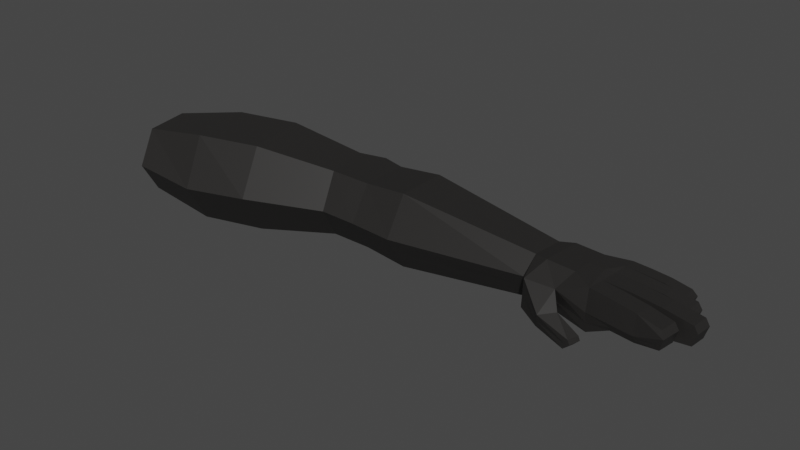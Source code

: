 # Source: untitled.blend  (saved by Blender 3.4.6; exported with 4.5.12 LTS)
import bpy
from mathutils import Matrix  # noqa: F401  (used for matrix-valued properties, if any)

bpy.ops.wm.read_factory_settings(use_empty=True)
scene = bpy.context.scene
scene.name = 'Scene'

# ---- collections
col_collection = bpy.data.collections.new('Collection'); scene.collection.children.link(col_collection)

# ---- materials (node trees are filled in below, after node groups)
mat_material_001 = bpy.data.materials.new('Material.001')
mat_material_001.use_transparent_shadow = False

# ---- material node trees
mat_material_001.use_nodes = True; mat_material_001.node_tree.nodes.clear()
_N = mat_material_001.node_tree.nodes; _L = mat_material_001.node_tree.links
n0 = _N.new('ShaderNodeBsdfPrincipled'); n0.name = 'Principled BSDF'; n0.location = (10, 300)
n0.distribution = 'GGX'
n0.subsurface_method = 'RANDOM_WALK_SKIN'
n0.inputs[0].default_value = (0.01885, 0.01777, 0.01696, 1.0)
n0.inputs[3].default_value = 1.45
n0.inputs[27].default_value = (0.0, 0.0, 0.0, 1.0)
n0.inputs[28].default_value = 1.0
n1 = _N.new('ShaderNodeOutputMaterial'); n1.name = 'Material Output'; n1.location = (300, 300)
_L.new(n0.outputs[0], n1.inputs[0])
n1.is_active_output = True

# ---- world
world_world = bpy.data.worlds.new('World'); scene.world = world_world
world_world.use_nodes = True; world_world.node_tree.nodes.clear()
_N = world_world.node_tree.nodes; _L = world_world.node_tree.links
n0 = _N.new('ShaderNodeOutputWorld'); n0.name = 'World Output'; n0.location = (300, 300)
n1 = _N.new('ShaderNodeBackground'); n1.name = 'Background'; n1.location = (10, 300)
n1.inputs[0].default_value = (0.05088, 0.05088, 0.05088, 1.0)
_L.new(n1.outputs[0], n0.inputs[0])
n0.is_active_output = True
world_world.color = (0.05088, 0.05088, 0.05088)
world_world.use_sun_shadow = False
world_world.sun_shadow_jitter_overblur = 0.0

# ---- meshes
me_cube_002 = bpy.data.meshes.new('Cube.002')
me_cube_002.from_pydata([(-1.354, -1.473, -0.7103), (-1.353, -1.473, 0.7506), (-1.41, -0.4206, -0.7099), (-1.409, -0.4203, 0.7509), (1.22, -0.4258, -0.4668), (1.22, -0.4258, 0.4668), (1.237, 0.2575, -0.4668), (1.237, 0.2575, 0.4668), (0.1483, 0.5368, -0.7304), (-0.1562, 0.5197, -0.723), (-0.1551, 0.52, 0.7378), (0.1483, 0.5368, 0.7304), (-0.09953, -0.5329, -0.7234), (0.1483, -0.5368, -0.7304), (0.1483, -0.5368, 0.7304), (-0.09845, -0.5326, 0.7375), (0.00482, 0.6744, -0.7304), (0.00482, 0.6744, 0.7304), (-1.329, -1.927, 0.02001), (-1.434, 0.03363, 0.02068), (1.244, 0.5523, 1.166e-06), (1.212, -0.7657, 0.131), (0.1483, -1.0, 1.285e-06), (-0.07453, -0.9869, 0.006903), (-0.1801, 0.9739, 0.00757), (0.1483, 1.0, 1.285e-06), (0.00482, 1.138, 1.285e-06), (-1.382, -0.9469, -0.7101), (-1.381, -0.9466, 0.7508), (1.228, -0.08418, -0.4668), (1.228, -0.08418, 0.4668), (0.1483, -3.451e-08, 0.7304), (-0.1268, -0.006325, 0.7377), (-0.1279, -0.006638, -0.7232), (0.1483, -3.451e-08, -0.7304), (0.00482, -3.451e-08, -0.7304), (0.00482, -3.451e-08, 0.7304), (1.503, 0.64, 9.732e-07), (-1.382, -0.9468, 0.02034), (0.4105, 0.5778, -0.816), (0.4105, -0.5778, -0.816), (0.4105, 0.5778, 0.816), (0.4105, -0.5778, 0.816), (0.4105, -1.076, 1.259e-06), (0.4105, 1.076, 1.259e-06), (0.4105, -4.077e-08, 0.816), (0.4105, -4.077e-08, -0.816), (-0.6452, 0.4448, -0.9767), (-0.5642, -1.032, 0.9805), (-0.6437, 0.4452, 0.981), (-0.5656, -1.032, -0.9772), (-0.6772, 1.054, 0.002384), (-0.5321, -1.641, 0.001468), (-0.6072, -0.2606, -0.9769), (-0.6057, -0.2601, 0.9808), (-1.034, 0.1608, -1.02), (-0.9509, -1.357, 0.9544), (-0.9206, -1.934, -0.09258), (-0.9981, -0.5078, -1.02), (-1.033, 0.1612, 0.9549), (-0.9524, -1.357, -1.02), (-1.065, 0.7378, -0.09167), (-0.9967, -0.5073, 0.9546), (1.334, 0.697, 9.732e-07), (1.325, 0.3218, -0.5197), (1.314, -0.1131, -0.5197), (1.314, -0.1131, 0.5197), (1.304, -0.548, 0.5197), (1.273, -1.099, 0.3251), (1.255, -1.04, -0.3296), (1.325, 0.3218, 0.5197), (1.627, 0.4961, 1.147e-06), (1.494, 0.2648, -0.5197), (1.484, -0.1701, -0.5197), (1.484, -0.1701, 0.5197), (1.473, -0.605, 0.5197), (1.428, -0.9759, 0.261), (1.384, -0.7481, -0.3165), (1.494, 0.2648, 0.5197), (1.423, -1.492, -0.03455), (1.627, 0.4436, -0.424), (1.57, -0.1993, -0.5197), (1.57, -0.1993, 0.5197), (1.595, -0.8819, 0.4848), (1.593, -0.9338, 1.147e-06), (1.595, -0.8819, -0.424), (1.627, 0.4436, 0.4848), (1.398, -1.362, -0.3638), (1.491, -1.236, -0.004809), (1.466, -1.106, -0.334), (1.602, -1.524, -0.2617), (1.574, -1.501, -0.4944), (1.62, -1.28, -0.2668), (1.592, -1.257, -0.4995), (1.625, 0.1905, 0.0109), (1.624, 0.2086, -0.4128), (1.618, -0.08919, -0.4257), (1.619, -0.1262, 0.4824), (1.609, -0.5093, 0.4848), (1.609, -0.5097, 1.147e-06), (1.609, -0.5093, -0.424), (1.625, 0.1716, 0.4953), (1.618, -0.1077, -0.002033), (2.024, -1.171, 0.2116), (2.003, -1.106, -0.05908), (2.003, -1.106, 0.3467), (2.017, -0.7333, 0.3467), (2.041, -0.7465, 0.2116), (2.017, -0.7333, -0.05908), (2.107, -0.2815, 0.3467), (2.098, -0.6467, 0.3467), (2.121, -0.655, 0.2116), (2.098, -0.6467, -0.05908), (2.13, -0.2894, 0.2116), (2.107, -0.2815, -0.05908), (2.041, 0.1111, 0.2131), (2.017, 0.1297, -0.05681), (2.015, -0.1535, -0.06914), (2.018, 0.1079, 0.3485), (2.015, -0.1752, 0.3362), (2.039, -0.1725, 0.2007), (1.968, 0.4869, 0.2116), (1.944, 0.435, -0.05908), (1.944, 0.435, 0.3467), (1.967, 0.1715, 0.2116), (1.944, 0.1717, 0.3467), (1.944, 0.1717, -0.05908), (1.731, -0.9565, 0.4616), (1.867, -1.031, 0.424), (1.881, -0.6586, 0.424), (1.745, -0.5839, 0.4616), (1.881, -0.659, 1.147e-06), (1.745, -0.5843, 1.147e-06), (1.745, -0.5839, -0.1511), (1.881, -0.6586, -0.1511), (1.867, -1.031, -0.1511), (1.731, -0.9565, -0.1511), (1.729, -1.008, 1.147e-06), (1.865, -1.083, 1.147e-06), (1.753, 0.1646, -0.1434), (1.885, 0.1471, -0.1461), (1.882, -0.136, -0.1585), (1.75, -0.1186, -0.1557), (1.883, -0.1426, -0.007483), (1.75, -0.1252, -0.004758), (1.751, -0.1453, 0.4564), (1.883, -0.1611, 0.4162), (1.886, 0.122, 0.4285), (1.754, 0.1379, 0.4687), (1.885, 0.1409, 0.004866), (1.753, 0.1584, 0.007591), (1.779, -0.1712, 0.4616), (1.943, -0.2263, 0.424), (1.943, -0.2263, 1.146e-06), (1.779, -0.1712, 1.146e-06), (1.779, -0.1712, -0.1511), (1.943, -0.2263, -0.1511), (1.934, -0.5916, -0.1511), (1.77, -0.5364, -0.1511), (1.77, -0.5368, 1.146e-06), (1.934, -0.592, 1.146e-06), (1.934, -0.5916, 0.424), (1.77, -0.5364, 0.4616), (1.733, 0.4407, -0.1511), (1.838, 0.4379, -0.1511), (1.838, 0.1746, -0.1511), (1.732, 0.1774, -0.1511), (1.733, 0.4932, 1.147e-06), (1.839, 0.4904, 1.147e-06), (1.732, 0.1778, 1.147e-06), (1.838, 0.175, 1.147e-06), (1.838, 0.1746, 0.424), (1.732, 0.1774, 0.4616), (1.838, 0.4379, 0.424), (1.733, 0.4407, 0.4616), (1.602, -1.524, -0.2617), (1.574, -1.501, -0.4944), (1.62, -1.28, -0.2668), (1.592, -1.257, -0.4995), (-1.422, -0.1935, -0.3446), (1.24, 0.4049, -0.2334), (1.216, -0.5958, -0.1679), (0.1483, -0.7684, -0.3652), (-0.08703, -0.7599, -0.3582), (-0.1682, 0.7468, -0.3577), (0.1483, 0.7684, -0.3652), (0.00482, 0.906, -0.3652), (-1.341, -1.7, -0.3451), (-1.382, -0.9468, -0.3449), (0.4105, 0.827, -0.408), (0.4105, -0.827, -0.408), (-0.5489, -1.336, -0.4879), (-0.6612, 0.7491, -0.4871), (-1.049, 0.4493, -0.5557), (-0.9365, -1.646, -0.5564), (1.329, 0.5094, -0.2598), (1.264, -1.07, -0.002239), (1.499, 0.4524, -0.2598), (1.406, -0.862, -0.02776), (1.627, 0.4698, -0.212), (1.594, -0.9078, -0.212), (1.411, -1.427, -0.1992), (1.479, -1.171, -0.1694), (1.588, -1.513, -0.3781), (1.606, -1.268, -0.3832), (1.624, 0.1996, -0.2009), (1.609, -0.5095, -0.212), (1.618, -0.09844, -0.2138), (2.013, -1.138, 0.07628), (2.029, -0.7399, 0.07628), (2.109, -0.6508, 0.07628), (2.118, -0.2854, 0.07628), (2.029, 0.1204, 0.07814), (2.027, -0.163, 0.0658), (1.956, 0.461, 0.07628), (1.955, 0.1716, 0.07628), (1.73, -0.9825, -0.07556), (1.866, -1.057, -0.07556), (1.745, -0.5841, -0.07556), (1.881, -0.6588, -0.07556), (1.753, 0.1615, -0.06791), (1.885, 0.144, -0.07064), (1.75, -0.1219, -0.08025), (1.882, -0.1393, -0.08298), (1.779, -0.1712, -0.07556), (1.943, -0.2263, -0.07556), (1.77, -0.5366, -0.07556), (1.934, -0.5918, -0.07556), (1.732, 0.1776, -0.07556), (1.838, 0.1748, -0.07556), (1.733, 0.467, -0.07556), (1.838, 0.4641, -0.07556), (1.612, -1.521, -0.3534), (1.629, -1.276, -0.3585)], [], [(38, 28, 3, 19), (44, 41, 7, 20), (180, 20, 63, 195), (57, 56, 1, 18), (46, 29, 4, 40), (62, 28, 1, 56), (45, 31, 14, 42), (53, 33, 12, 50), (43, 42, 14, 22), (51, 49, 10, 24), (26, 17, 11, 25), (24, 10, 17, 26), (36, 32, 15), (15, 23, 22, 14), (35, 34, 13), (184, 24, 26, 186), (186, 26, 25, 185), (192, 51, 24, 184), (190, 43, 22, 182), (194, 57, 18, 187), (30, 5, 67, 66), (189, 44, 20, 180), (188, 38, 19, 179), (187, 18, 38, 188), (7, 30, 66, 70), (11, 17, 36, 31), (9, 16, 35, 33), (16, 8, 34, 35), (47, 9, 33, 53), (17, 10, 32, 36), (41, 11, 31, 45), (59, 3, 28, 62), (39, 6, 29, 46), (5, 21, 68, 67), (18, 1, 28, 38), (183, 12, 13, 182), (36, 15, 14), (31, 36, 14), (33, 35, 12), (12, 35, 13), (8, 39, 46, 34), (7, 41, 45, 30), (185, 25, 44, 189), (181, 21, 43, 190), (21, 5, 42, 43), (30, 45, 42, 5), (34, 46, 40, 13), (25, 11, 41, 44), (10, 49, 54, 32), (55, 47, 53, 58), (183, 23, 52, 191), (193, 61, 51, 192), (61, 59, 49, 51), (58, 53, 50, 60), (32, 54, 48, 15), (23, 15, 48, 52), (27, 58, 60, 0), (19, 3, 59, 61), (179, 19, 61, 193), (2, 55, 58, 27), (49, 59, 62, 54), (191, 52, 57, 194), (54, 62, 56, 48), (52, 48, 56, 57), (66, 67, 75, 74), (63, 70, 78, 37), (70, 66, 74, 78), (65, 64, 72, 73), (20, 7, 70, 63), (181, 4, 69, 196), (4, 29, 65, 69), (29, 6, 64, 65), (73, 72, 80, 81), (198, 77, 85, 200), (75, 76, 84, 83), (77, 73, 81, 85), (195, 63, 37, 197), (69, 65, 73, 77), (67, 68, 76, 75), (198, 76, 88, 202), (231, 168, 121, 214), (82, 83, 98, 97), (165, 164, 122, 126), (86, 82, 97, 101), (78, 74, 82, 86), (37, 78, 86, 71), (74, 75, 83, 82), (197, 37, 71, 199), (87, 89, 93, 91), (69, 77, 89, 87), (76, 68, 79, 88), (196, 69, 87, 201), (91, 93, 178, 176), (201, 87, 91, 203), (88, 79, 90, 92), (202, 88, 92, 204), (157, 156, 114, 112), (153, 152, 109, 113), (223, 141, 117, 213), (141, 140, 116, 117), (85, 81, 96, 100), (131, 129, 106, 107), (129, 128, 105, 106), (81, 80, 95, 96), (105, 103, 107, 106), (208, 104, 108, 209), (135, 134, 108, 104), (219, 131, 107, 209), (128, 138, 103, 105), (217, 135, 104, 208), (113, 109, 110, 111), (211, 113, 111, 210), (161, 160, 111, 110), (227, 157, 112, 210), (225, 153, 113, 211), (152, 161, 110, 109), (212, 115, 120, 213), (115, 118, 119, 120), (147, 146, 119, 118), (149, 147, 118, 115), (146, 143, 120, 119), (221, 149, 115, 212), (214, 121, 124, 215), (121, 123, 125, 124), (171, 170, 124, 125), (173, 171, 125, 123), (229, 165, 126, 215), (168, 173, 123, 121), (200, 85, 136, 216), (216, 136, 135, 217), (83, 84, 137, 127), (127, 137, 138, 128), (206, 99, 132, 218), (218, 132, 131, 219), (85, 100, 133, 136), (136, 133, 134, 135), (98, 83, 127, 130), (130, 127, 128, 129), (99, 98, 130, 132), (132, 130, 129, 131), (205, 94, 150, 220), (220, 150, 149, 221), (97, 102, 144, 145), (145, 144, 143, 146), (94, 101, 148, 150), (150, 148, 147, 149), (101, 97, 145, 148), (148, 145, 146, 147), (96, 95, 139, 142), (142, 139, 140, 141), (207, 96, 142, 222), (222, 142, 141, 223), (97, 98, 162, 151), (151, 162, 161, 152), (207, 102, 154, 224), (224, 154, 153, 225), (206, 100, 158, 226), (226, 158, 157, 227), (98, 99, 159, 162), (162, 159, 160, 161), (102, 97, 151, 154), (154, 151, 152, 153), (100, 96, 155, 158), (158, 155, 156, 157), (71, 86, 174, 167), (167, 174, 173, 168), (205, 95, 166, 228), (228, 166, 165, 229), (86, 101, 172, 174), (174, 172, 171, 173), (101, 94, 169, 172), (172, 169, 170, 171), (95, 80, 163, 166), (166, 163, 164, 165), (199, 71, 167, 230), (230, 167, 168, 231), (232, 176, 178, 233), (203, 91, 176, 232), (92, 90, 175, 177), (204, 92, 177, 233), (93, 204, 233, 178), (90, 203, 232, 175), (175, 232, 233, 177), (163, 230, 231, 164), (80, 199, 230, 163), (169, 228, 229, 170), (94, 205, 228, 169), (159, 226, 227, 160), (99, 206, 226, 159), (155, 224, 225, 156), (96, 207, 224, 155), (144, 222, 223, 143), (102, 207, 222, 144), (139, 220, 221, 140), (95, 205, 220, 139), (133, 218, 219, 134), (100, 206, 218, 133), (137, 216, 217, 138), (84, 200, 216, 137), (170, 229, 215, 124), (122, 214, 215, 126), (140, 221, 212, 116), (116, 212, 213, 117), (156, 225, 211, 114), (160, 227, 210, 111), (114, 211, 210, 112), (138, 217, 208, 103), (134, 219, 209, 108), (103, 208, 209, 107), (143, 223, 213, 120), (89, 202, 204, 93), (79, 201, 203, 90), (68, 196, 201, 79), (72, 197, 199, 80), (164, 231, 214, 122), (77, 198, 202, 89), (64, 195, 197, 72), (76, 198, 200, 84), (21, 181, 196, 68), (50, 191, 194, 60), (2, 179, 193, 55), (55, 193, 192, 47), (12, 183, 191, 50), (4, 181, 190, 40), (8, 185, 189, 39), (23, 183, 182, 22), (0, 187, 188, 27), (27, 188, 179, 2), (39, 189, 180, 6), (60, 194, 187, 0), (40, 190, 182, 13), (47, 192, 184, 9), (16, 186, 185, 8), (9, 184, 186, 16), (6, 180, 195, 64)])
_uv = me_cube_002.uv_layers.new(name='UVMap')
_uv.uv.foreach_set('vector', [0.5, 0.125, 0.625, 0.125, 0.625, 0.25, 0.5, 0.25, 0.5, 0.4569, 0.625, 0.4569, 0.625, 0.5, 0.5, 0.5, 0.4375, 0.5, 0.5, 0.5, 0.5, 0.5, 0.4375, 0.5, 0.5, 0.9784, 0.625, 0.9784, 0.625, 1.0, 0.5, 1.0, 0.3319, 0.625, 0.375, 0.625, 0.375, 0.75, 0.3319, 0.75, 0.8534, 0.625, 0.875, 0.625, 0.875, 0.75, 0.8534, 0.75, 0.6681, 0.625, 0.7077, 0.625, 0.7077, 0.75, 0.6681, 0.75, 0.167, 0.625, 0.2089, 0.625, 0.2089, 0.75, 0.167, 0.75, 0.5, 0.7931, 0.625, 0.7931, 0.625, 0.8327, 0.5, 0.8327, 0.5, 0.292, 0.625, 0.292, 0.625, 0.3339, 0.5, 0.3339, 0.5, 0.3756, 0.625, 0.3756, 0.625, 0.4173, 0.5, 0.4173, 0.5, 0.3339, 0.625, 0.3339, 0.625, 0.3756, 0.5, 0.3756, 0.7494, 0.625, 0.7911, 0.625, 0.7911, 0.75, 0.625, 0.9161, 0.5, 0.9161, 0.5, 0.8327, 0.625, 0.8327, 0.2506, 0.625, 0.2923, 0.625, 0.2923, 0.75, 0.4375, 0.3339, 0.5, 0.3339, 0.5, 0.3756, 0.4375, 0.3756, 0.4375, 0.3756, 0.5, 0.3756, 0.5, 0.4173, 0.4375, 0.4173, 0.4375, 0.292, 0.5, 0.292, 0.5, 0.3339, 0.4375, 0.3339, 0.4375, 0.7931, 0.5, 0.7931, 0.5, 0.8327, 0.4375, 0.8327, 0.4375, 0.9784, 0.5, 0.9784, 0.5, 1.0, 0.4375, 1.0, 0.625, 0.625, 0.625, 0.75, 0.625, 0.75, 0.625, 0.625, 0.4375, 0.4569, 0.5, 0.4569, 0.5, 0.5, 0.4375, 0.5, 0.4375, 0.125, 0.5, 0.125, 0.5, 0.25, 0.4375, 0.25, 0.4375, 0.0, 0.5, 0.0, 0.5, 0.125, 0.4375, 0.125, 0.625, 0.5, 0.625, 0.625, 0.625, 0.625, 0.625, 0.5, 0.7077, 0.5, 0.7494, 0.5, 0.7494, 0.625, 0.7077, 0.625, 0.2089, 0.5, 0.2506, 0.5, 0.2506, 0.625, 0.2089, 0.625, 0.2506, 0.5, 0.2923, 0.5, 0.2923, 0.625, 0.2506, 0.625, 0.167, 0.5, 0.2089, 0.5, 0.2089, 0.625, 0.167, 0.625, 0.7494, 0.5, 0.7911, 0.5, 0.7911, 0.625, 0.7494, 0.625, 0.6681, 0.5, 0.7077, 0.5, 0.7077, 0.625, 0.6681, 0.625, 0.8534, 0.5, 0.875, 0.5, 0.875, 0.625, 0.8534, 0.625, 0.3319, 0.5, 0.375, 0.5, 0.375, 0.625, 0.3319, 0.625, 0.625, 0.75, 0.5, 0.75, 0.5, 0.75, 0.625, 0.75, 0.5, 0.0, 0.625, 0.0, 0.625, 0.125, 0.5, 0.125, 0.4375, 0.9161, 0.375, 0.9161, 0.375, 0.8327, 0.4375, 0.8327, 0.7494, 0.625, 0.7911, 0.75, 0.7077, 0.75, 0.7077, 0.625, 0.7494, 0.625, 0.7077, 0.75, 0.2089, 0.625, 0.2506, 0.625, 0.2089, 0.75, 0.2089, 0.75, 0.2506, 0.625, 0.2923, 0.75, 0.2923, 0.5, 0.3319, 0.5, 0.3319, 0.625, 0.2923, 0.625, 0.625, 0.5, 0.6681, 0.5, 0.6681, 0.625, 0.625, 0.625, 0.4375, 0.4173, 0.5, 0.4173, 0.5, 0.4569, 0.4375, 0.4569, 0.4375, 0.75, 0.5, 0.75, 0.5, 0.7931, 0.4375, 0.7931, 0.5, 0.75, 0.625, 0.75, 0.625, 0.7931, 0.5, 0.7931, 0.625, 0.625, 0.6681, 0.625, 0.6681, 0.75, 0.625, 0.75, 0.2923, 0.625, 0.3319, 0.625, 0.3319, 0.75, 0.2923, 0.75, 0.5, 0.4173, 0.625, 0.4173, 0.625, 0.4569, 0.5, 0.4569, 0.7911, 0.5, 0.833, 0.5, 0.833, 0.625, 0.7911, 0.625, 0.1466, 0.5, 0.167, 0.5, 0.167, 0.625, 0.1466, 0.625, 0.4375, 0.9161, 0.5, 0.9161, 0.5, 0.958, 0.4375, 0.958, 0.4375, 0.2716, 0.5, 0.2716, 0.5, 0.292, 0.4375, 0.292, 0.5, 0.2716, 0.625, 0.2716, 0.625, 0.292, 0.5, 0.292, 0.1466, 0.625, 0.167, 0.625, 0.167, 0.75, 0.1466, 0.75, 0.7911, 0.625, 0.833, 0.625, 0.833, 0.75, 0.7911, 0.75, 0.5, 0.9161, 0.625, 0.9161, 0.625, 0.958, 0.5, 0.958, 0.125, 0.625, 0.1466, 0.625, 0.1466, 0.75, 0.125, 0.75, 0.5, 0.25, 0.625, 0.25, 0.625, 0.2716, 0.5, 0.2716, 0.4375, 0.25, 0.5, 0.25, 0.5, 0.2716, 0.4375, 0.2716, 0.125, 0.5, 0.1466, 0.5, 0.1466, 0.625, 0.125, 0.625, 0.833, 0.5, 0.8534, 0.5, 0.8534, 0.625, 0.833, 0.625, 0.4375, 0.958, 0.5, 0.958, 0.5, 0.9784, 0.4375, 0.9784, 0.833, 0.625, 0.8534, 0.625, 0.8534, 0.75, 0.833, 0.75, 0.5, 0.958, 0.625, 0.958, 0.625, 0.9784, 0.5, 0.9784, 0.625, 0.625, 0.625, 0.75, 0.625, 0.75, 0.625, 0.625, 0.5, 0.5, 0.625, 0.5, 0.625, 0.5, 0.5, 0.5, 0.625, 0.5, 0.625, 0.625, 0.625, 0.625, 0.625, 0.5, 0.375, 0.625, 0.375, 0.5, 0.375, 0.5, 0.375, 0.625, 0.5, 0.5, 0.625, 0.5, 0.625, 0.5, 0.5, 0.5, 0.4375, 0.75, 0.375, 0.75, 0.375, 0.75, 0.4375, 0.75, 0.375, 0.75, 0.375, 0.625, 0.375, 0.625, 0.375, 0.75, 0.375, 0.625, 0.375, 0.5, 0.375, 0.5, 0.375, 0.625, 0.375, 0.625, 0.375, 0.5, 0.375, 0.5, 0.375, 0.625, 0.4375, 0.75, 0.375, 0.75, 0.375, 0.75, 0.4375, 0.75, 0.625, 0.75, 0.5, 0.75, 0.5, 0.75, 0.625, 0.75, 0.375, 0.75, 0.375, 0.625, 0.375, 0.625, 0.375, 0.75, 0.4375, 0.5, 0.5, 0.5, 0.5, 0.5, 0.4375, 0.5, 0.375, 0.75, 0.375, 0.625, 0.375, 0.625, 0.375, 0.75, 0.625, 0.75, 0.5, 0.75, 0.5, 0.75, 0.625, 0.75, 0.4375, 0.75, 0.5, 0.75, 0.5, 0.75, 0.4375, 0.75, 0.4375, 0.5, 0.5, 0.5, 0.5, 0.5, 0.4375, 0.5, 0.625, 0.625, 0.625, 0.75, 0.625, 0.75, 0.625, 0.625, 0.375, 0.5, 0.375, 0.5, 0.375, 0.5, 0.375, 0.5, 0.625, 0.5, 0.625, 0.625, 0.625, 0.625, 0.625, 0.5, 0.625, 0.5, 0.625, 0.625, 0.625, 0.625, 0.625, 0.5, 0.5, 0.5, 0.625, 0.5, 0.625, 0.5, 0.5, 0.5, 0.625, 0.625, 0.625, 0.75, 0.625, 0.75, 0.625, 0.625, 0.4375, 0.5, 0.5, 0.5, 0.5, 0.5, 0.4375, 0.5, 0.375, 0.75, 0.375, 0.75, 0.375, 0.75, 0.375, 0.75, 0.375, 0.75, 0.375, 0.75, 0.375, 0.75, 0.375, 0.75, 0.5, 0.75, 0.5, 0.75, 0.5, 0.75, 0.5, 0.75, 0.4375, 0.75, 0.375, 0.75, 0.375, 0.75, 0.4375, 0.75, 0.375, 0.75, 0.375, 0.75, 0.375, 0.75, 0.375, 0.75, 0.4375, 0.75, 0.375, 0.75, 0.375, 0.75, 0.4375, 0.75, 0.5, 0.75, 0.5, 0.75, 0.5, 0.75, 0.5, 0.75, 0.4375, 0.75, 0.5, 0.75, 0.5, 0.75, 0.4375, 0.75, 0.375, 0.75, 0.375, 0.625, 0.375, 0.625, 0.375, 0.75, 0.5, 0.625, 0.625, 0.625, 0.625, 0.625, 0.5, 0.625, 0.4375, 0.625, 0.375, 0.625, 0.375, 0.625, 0.4375, 0.625, 0.375, 0.625, 0.375, 0.5, 0.375, 0.5, 0.375, 0.625, 0.375, 0.75, 0.375, 0.625, 0.375, 0.625, 0.375, 0.75, 0.5, 0.75, 0.625, 0.75, 0.625, 0.75, 0.5, 0.75, 0.625, 0.75, 0.625, 0.75, 0.625, 0.75, 0.625, 0.75, 0.375, 0.625, 0.375, 0.5, 0.375, 0.5, 0.375, 0.625, 0.625, 0.75, 0.5, 0.75, 0.5, 0.75, 0.625, 0.75, 0.4375, 0.75, 0.375, 0.75, 0.375, 0.75, 0.4375, 0.75, 0.375, 0.75, 0.375, 0.75, 0.375, 0.75, 0.375, 0.75, 0.4375, 0.75, 0.5, 0.75, 0.5, 0.75, 0.4375, 0.75, 0.625, 0.75, 0.5, 0.75, 0.5, 0.75, 0.625, 0.75, 0.4375, 0.75, 0.375, 0.75, 0.375, 0.75, 0.4375, 0.75, 0.5, 0.625, 0.625, 0.625, 0.625, 0.75, 0.5, 0.75, 0.4375, 0.625, 0.5, 0.625, 0.5, 0.75, 0.4375, 0.75, 0.625, 0.75, 0.5, 0.75, 0.5, 0.75, 0.625, 0.75, 0.4375, 0.75, 0.375, 0.75, 0.375, 0.75, 0.4375, 0.75, 0.4375, 0.625, 0.5, 0.625, 0.5, 0.625, 0.4375, 0.625, 0.625, 0.625, 0.625, 0.75, 0.625, 0.75, 0.625, 0.625, 0.4375, 0.5, 0.5, 0.5, 0.5, 0.625, 0.4375, 0.625, 0.5, 0.5, 0.625, 0.5, 0.625, 0.625, 0.5, 0.625, 0.625, 0.5, 0.625, 0.625, 0.625, 0.625, 0.625, 0.5, 0.5, 0.5, 0.625, 0.5, 0.625, 0.5, 0.5, 0.5, 0.625, 0.625, 0.5, 0.625, 0.5, 0.625, 0.625, 0.625, 0.4375, 0.5, 0.5, 0.5, 0.5, 0.5, 0.4375, 0.5, 0.4375, 0.5, 0.5, 0.5, 0.5, 0.5, 0.4375, 0.5, 0.5, 0.5, 0.625, 0.5, 0.625, 0.5, 0.5, 0.5, 0.625, 0.5, 0.5, 0.5, 0.5, 0.5, 0.625, 0.5, 0.625, 0.5, 0.625, 0.5, 0.625, 0.5, 0.625, 0.5, 0.4375, 0.5, 0.375, 0.5, 0.375, 0.5, 0.4375, 0.5, 0.5, 0.5, 0.625, 0.5, 0.625, 0.5, 0.5, 0.5, 0.4375, 0.75, 0.375, 0.75, 0.375, 0.75, 0.4375, 0.75, 0.4375, 0.75, 0.375, 0.75, 0.375, 0.75, 0.4375, 0.75, 0.625, 0.75, 0.5, 0.75, 0.5, 0.75, 0.625, 0.75, 0.625, 0.75, 0.5, 0.75, 0.5, 0.75, 0.625, 0.75, 0.4375, 0.75, 0.5, 0.75, 0.5, 0.75, 0.4375, 0.75, 0.4375, 0.75, 0.5, 0.75, 0.5, 0.75, 0.4375, 0.75, 0.375, 0.75, 0.375, 0.75, 0.375, 0.75, 0.375, 0.75, 0.375, 0.75, 0.375, 0.75, 0.375, 0.75, 0.375, 0.75, 0.625, 0.75, 0.625, 0.75, 0.625, 0.75, 0.625, 0.75, 0.625, 0.75, 0.625, 0.75, 0.625, 0.75, 0.625, 0.75, 0.5, 0.75, 0.625, 0.75, 0.625, 0.75, 0.5, 0.75, 0.5, 0.75, 0.625, 0.75, 0.625, 0.75, 0.5, 0.75, 0.4375, 0.5, 0.5, 0.5, 0.5, 0.5, 0.4375, 0.5, 0.4375, 0.5, 0.5, 0.5, 0.5, 0.5, 0.4375, 0.5, 0.625, 0.625, 0.5, 0.625, 0.5, 0.625, 0.625, 0.625, 0.625, 0.625, 0.5, 0.625, 0.5, 0.625, 0.625, 0.625, 0.5, 0.5, 0.625, 0.5, 0.625, 0.5, 0.5, 0.5, 0.5, 0.5, 0.625, 0.5, 0.625, 0.5, 0.5, 0.5, 0.625, 0.5, 0.625, 0.625, 0.625, 0.625, 0.625, 0.5, 0.625, 0.5, 0.625, 0.625, 0.625, 0.625, 0.625, 0.5, 0.375, 0.625, 0.375, 0.5, 0.375, 0.5, 0.375, 0.625, 0.375, 0.625, 0.375, 0.5, 0.375, 0.5, 0.375, 0.625, 0.4375, 0.625, 0.375, 0.625, 0.375, 0.625, 0.4375, 0.625, 0.4375, 0.625, 0.375, 0.625, 0.375, 0.625, 0.4375, 0.625, 0.625, 0.625, 0.625, 0.75, 0.625, 0.75, 0.625, 0.625, 0.625, 0.625, 0.625, 0.75, 0.625, 0.75, 0.625, 0.625, 0.4375, 0.625, 0.5, 0.625, 0.5, 0.625, 0.4375, 0.625, 0.4375, 0.625, 0.5, 0.625, 0.5, 0.625, 0.4375, 0.625, 0.4375, 0.75, 0.375, 0.75, 0.375, 0.75, 0.4375, 0.75, 0.4375, 0.75, 0.375, 0.75, 0.375, 0.75, 0.4375, 0.75, 0.625, 0.75, 0.5, 0.75, 0.5, 0.75, 0.625, 0.75, 0.625, 0.75, 0.5, 0.75, 0.5, 0.75, 0.625, 0.75, 0.5, 0.625, 0.625, 0.625, 0.625, 0.625, 0.5, 0.625, 0.5, 0.625, 0.625, 0.625, 0.625, 0.625, 0.5, 0.625, 0.375, 0.75, 0.375, 0.625, 0.375, 0.625, 0.375, 0.75, 0.375, 0.75, 0.375, 0.625, 0.375, 0.625, 0.375, 0.75, 0.5, 0.5, 0.625, 0.5, 0.625, 0.5, 0.5, 0.5, 0.5, 0.5, 0.625, 0.5, 0.625, 0.5, 0.5, 0.5, 0.4375, 0.5, 0.375, 0.5, 0.375, 0.5, 0.4375, 0.5, 0.4375, 0.5, 0.375, 0.5, 0.375, 0.5, 0.4375, 0.5, 0.625, 0.5, 0.625, 0.5, 0.625, 0.5, 0.625, 0.5, 0.625, 0.5, 0.625, 0.5, 0.625, 0.5, 0.625, 0.5, 0.625, 0.5, 0.5, 0.5, 0.5, 0.5, 0.625, 0.5, 0.625, 0.5, 0.5, 0.5, 0.5, 0.5, 0.625, 0.5, 0.375, 0.5, 0.375, 0.5, 0.375, 0.5, 0.375, 0.5, 0.375, 0.5, 0.375, 0.5, 0.375, 0.5, 0.375, 0.5, 0.4375, 0.5, 0.5, 0.5, 0.5, 0.5, 0.4375, 0.5, 0.4375, 0.5, 0.5, 0.5, 0.5, 0.5, 0.4375, 0.5, 0.4375, 0.75, 0.375, 0.75, 0.375, 0.75, 0.4375, 0.75, 0.4375, 0.75, 0.375, 0.75, 0.375, 0.75, 0.4375, 0.75, 0.5, 0.75, 0.5, 0.75, 0.5, 0.75, 0.5, 0.75, 0.4375, 0.75, 0.5, 0.75, 0.5, 0.75, 0.4375, 0.75, 0.375, 0.75, 0.4375, 0.75, 0.4375, 0.75, 0.375, 0.75, 0.5, 0.75, 0.4375, 0.75, 0.4375, 0.75, 0.5, 0.75, 0.5, 0.75, 0.4375, 0.75, 0.4375, 0.75, 0.5, 0.75, 0.375, 0.5, 0.4375, 0.5, 0.4375, 0.5, 0.375, 0.5, 0.375, 0.5, 0.4375, 0.5, 0.4375, 0.5, 0.375, 0.5, 0.5, 0.5, 0.4375, 0.5, 0.4375, 0.5, 0.5, 0.5, 0.5, 0.5, 0.4375, 0.5, 0.4375, 0.5, 0.5, 0.5, 0.5, 0.75, 0.4375, 0.75, 0.4375, 0.75, 0.5, 0.75, 0.5, 0.75, 0.4375, 0.75, 0.4375, 0.75, 0.5, 0.75, 0.375, 0.625, 0.4375, 0.625, 0.4375, 0.625, 0.375, 0.625, 0.375, 0.625, 0.4375, 0.625, 0.4375, 0.625, 0.375, 0.625, 0.5, 0.625, 0.4375, 0.625, 0.4375, 0.625, 0.5, 0.625, 0.5, 0.625, 0.4375, 0.625, 0.4375, 0.625, 0.5, 0.625, 0.375, 0.5, 0.4375, 0.5, 0.4375, 0.5, 0.375, 0.5, 0.375, 0.5, 0.4375, 0.5, 0.4375, 0.5, 0.375, 0.5, 0.375, 0.75, 0.4375, 0.75, 0.4375, 0.75, 0.375, 0.75, 0.375, 0.75, 0.4375, 0.75, 0.4375, 0.75, 0.375, 0.75, 0.5, 0.75, 0.4375, 0.75, 0.4375, 0.75, 0.5, 0.75, 0.5, 0.75, 0.4375, 0.75, 0.4375, 0.75, 0.5, 0.75, 0.5, 0.5, 0.4375, 0.5, 0.4375, 0.5, 0.5, 0.5, 0.375, 0.5, 0.4375, 0.5, 0.4375, 0.5, 0.375, 0.5, 0.375, 0.5, 0.4375, 0.5, 0.4375, 0.5, 0.375, 0.5, 0.375, 0.5, 0.4375, 0.5, 0.4375, 0.625, 0.375, 0.625, 0.375, 0.625, 0.4375, 0.625, 0.4375, 0.625, 0.375, 0.625, 0.5, 0.75, 0.4375, 0.75, 0.4375, 0.75, 0.5, 0.75, 0.375, 0.625, 0.4375, 0.625, 0.4375, 0.75, 0.375, 0.75, 0.5, 0.75, 0.4375, 0.75, 0.4375, 0.75, 0.5, 0.75, 0.375, 0.75, 0.4375, 0.75, 0.4375, 0.75, 0.375, 0.75, 0.5, 0.75, 0.4375, 0.75, 0.4375, 0.75, 0.5, 0.75, 0.5, 0.625, 0.4375, 0.625, 0.4375, 0.625, 0.5, 0.625, 0.375, 0.75, 0.4375, 0.75, 0.4375, 0.75, 0.375, 0.75, 0.5, 0.75, 0.4375, 0.75, 0.4375, 0.75, 0.5, 0.75, 0.5, 0.75, 0.4375, 0.75, 0.4375, 0.75, 0.5, 0.75, 0.375, 0.5, 0.4375, 0.5, 0.4375, 0.5, 0.375, 0.5, 0.375, 0.5, 0.4375, 0.5, 0.4375, 0.5, 0.375, 0.5, 0.375, 0.75, 0.4375, 0.75, 0.4375, 0.75, 0.375, 0.75, 0.375, 0.5, 0.4375, 0.5, 0.4375, 0.5, 0.375, 0.5, 0.5, 0.75, 0.4375, 0.75, 0.4375, 0.75, 0.5, 0.75, 0.5, 0.75, 0.4375, 0.75, 0.4375, 0.75, 0.5, 0.75, 0.375, 0.958, 0.4375, 0.958, 0.4375, 0.9784, 0.375, 0.9784, 0.375, 0.25, 0.4375, 0.25, 0.4375, 0.2716, 0.375, 0.2716, 0.375, 0.2716, 0.4375, 0.2716, 0.4375, 0.292, 0.375, 0.292, 0.375, 0.9161, 0.4375, 0.9161, 0.4375, 0.958, 0.375, 0.958, 0.375, 0.75, 0.4375, 0.75, 0.4375, 0.7931, 0.375, 0.7931, 0.375, 0.4173, 0.4375, 0.4173, 0.4375, 0.4569, 0.375, 0.4569, 0.5, 0.9161, 0.4375, 0.9161, 0.4375, 0.8327, 0.5, 0.8327, 0.375, 0.0, 0.4375, 0.0, 0.4375, 0.125, 0.375, 0.125, 0.375, 0.125, 0.4375, 0.125, 0.4375, 0.25, 0.375, 0.25, 0.375, 0.4569, 0.4375, 0.4569, 0.4375, 0.5, 0.375, 0.5, 0.375, 0.9784, 0.4375, 0.9784, 0.4375, 1.0, 0.375, 1.0, 0.375, 0.7931, 0.4375, 0.7931, 0.4375, 0.8327, 0.375, 0.8327, 0.375, 0.292, 0.4375, 0.292, 0.4375, 0.3339, 0.375, 0.3339, 0.375, 0.3756, 0.4375, 0.3756, 0.4375, 0.4173, 0.375, 0.4173, 0.375, 0.3339, 0.4375, 0.3339, 0.4375, 0.3756, 0.375, 0.3756, 0.375, 0.5, 0.4375, 0.5, 0.4375, 0.5, 0.375, 0.5])
me_cube_002.materials.append(mat_material_001)
me_cube_002.update()

# ---- objects
ob_cube = bpy.data.objects.new('Cube', me_cube_002)

# ---- transforms, parenting, visibility, modifiers, constraints
ob_cube.location = (1.79, -0.05083, 3.342)
ob_cube.scale = (1.007, 0.2698, 0.2698)

# ---- collection membership
col_collection.objects.link(ob_cube)

# ---- scene / render settings (as saved in the file)
scene.frame_start = 1; scene.frame_end = 250; scene.frame_set(0)
scene.render.engine = 'BLENDER_EEVEE_NEXT'
scene.cycles.sampling_pattern = 'TABULATED_SOBOL'
scene.cycles.use_light_tree = False
scene.view_settings.view_transform = 'Filmic'
bpy.context.view_layer.update()

# ---- added for rendering (the .blend has no active camera and no usable light): camera, sun
cam_auto = bpy.data.cameras.new('AutoCamera')
cam_auto.lens = 50.0
cam_auto.sensor_width = 36.0
cam_auto.clip_end = 1000.0
ob_auto_camera = bpy.data.objects.new('AutoCamera', cam_auto)
scene.collection.objects.link(ob_auto_camera)
ob_auto_camera.location = (5.58296, -4.29005, 6.09094)
ob_auto_camera.rotation_euler = (1.09748, -7.21219e-08, 0.694738)
scene.camera = ob_auto_camera
light_auto_sun = bpy.data.lights.new('AutoSun', 'SUN')
light_auto_sun.energy = 3.0
light_auto_sun.angle = 0.0523599
ob_auto_sun = bpy.data.objects.new('AutoSun', light_auto_sun)
scene.collection.objects.link(ob_auto_sun)
ob_auto_sun.rotation_euler = (0.872665, 0.174533, 0.523599)
bpy.context.view_layer.update()
